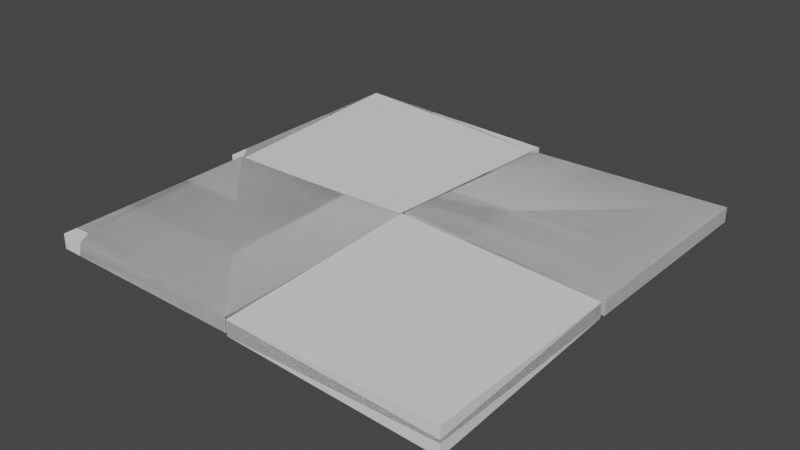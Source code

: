 # Source: Cobblestones.blend  (saved by Blender 3.3.6; exported with 4.5.12 LTS)
import bpy
from mathutils import Matrix  # noqa: F401  (used for matrix-valued properties, if any)

bpy.ops.wm.read_factory_settings(use_empty=True)
scene = bpy.context.scene
scene.name = 'Scene'

# ---- collections
col_collection = bpy.data.collections.new('Collection'); scene.collection.children.link(col_collection)

# ---- world
world_world = bpy.data.worlds.new('World'); scene.world = world_world
world_world.use_nodes = True; world_world.node_tree.nodes.clear()
_N = world_world.node_tree.nodes; _L = world_world.node_tree.links
n0 = _N.new('ShaderNodeOutputWorld'); n0.name = 'World Output'; n0.location = (300, 300)
n1 = _N.new('ShaderNodeBackground'); n1.name = 'Background'; n1.location = (10, 300)
n1.inputs[0].default_value = (0.05088, 0.05088, 0.05088, 1.0)
_L.new(n1.outputs[0], n0.inputs[0])
n0.is_active_output = True
world_world.color = (0.05088, 0.05088, 0.05088)
world_world.use_sun_shadow = False
world_world.sun_shadow_jitter_overblur = 0.0

# ---- meshes
me_cube_006 = bpy.data.meshes.new('Cube.006')
me_cube_006.from_pydata([(0.007356, 0.007356, -0.005333), (0.007356, 0.007356, 0.06694), (0.007356, 0.7688, -0.02762), (0.007356, 0.7688, 0.02652), (0.7651, -0.01102, -0.01784), (0.7651, -0.01102, 0.03629), (0.7688, 0.7688, -0.01784), (0.7688, 0.7688, 0.03629), (0.004646, -0.004726, -0.005333), (0.004646, -0.004726, 0.06694), (0.7624, -0.02834, -0.01784), (0.7624, -0.02834, 0.03629), (-0.0005908, -0.7661, -0.02762), (-0.0005908, -0.7661, 0.02652), (0.7608, -0.7713, -0.06051), (0.7608, -0.7713, -0.006376), (-0.7618, 0.005021, -0.004032), (-0.7618, 0.005021, 0.0501), (-0.0004351, -0.000216, -0.004155), (-0.0004351, -0.000216, 0.05313), (-0.7671, -0.7564, -0.01784), (-0.7671, -0.7564, 0.03629), (-0.008542, -0.7619, -0.02369), (-0.008542, -0.7619, 0.03045), (-0.8169, 0.8171, -0.004032), (-0.8169, 0.8171, 0.0501), (-0.00411, 0.8119, -0.02762), (-0.00411, 0.8119, 0.02652), (-0.8222, 0.0135, -0.01784), (-0.8222, 0.0135, 0.03629), (-0.01222, 0.008009, -0.005387), (-0.01222, 0.008009, 0.05706), (0.6294, -0.4153, 0.03961), (0.5057, -0.4348, 0.04054)], [], [(0, 1, 3, 2), (2, 3, 7, 6), (6, 7, 5, 4), (4, 5, 1, 0), (2, 6, 4, 0), (7, 3, 1, 5), (8, 9, 11, 10), (10, 11, 15, 14), (14, 15, 13, 12), (12, 13, 9, 8), (10, 14, 12, 8), (15, 11, 32, 33, 13), (16, 17, 19, 18), (18, 19, 23, 22), (22, 23, 21, 20), (20, 21, 17, 16), (18, 22, 20, 16), (23, 19, 17, 21), (24, 25, 27, 26), (26, 27, 31, 30), (30, 31, 29, 28), (28, 29, 25, 24), (26, 30, 28, 24), (31, 27, 25, 29), (13, 33, 32, 11, 9)])
_uv = me_cube_006.uv_layers.new(name='UVMap')
_uv.uv.foreach_set('vector', [0.375, 0.0, 0.625, 0.0, 0.625, 0.25, 0.375, 0.25, 0.375, 0.25, 0.625, 0.25, 0.625, 0.5, 0.375, 0.5, 0.375, 0.5, 0.625, 0.5, 0.625, 0.75, 0.375, 0.75, 0.375, 0.75, 0.625, 0.75, 0.625, 1.0, 0.375, 1.0, 0.125, 0.5, 0.375, 0.5, 0.375, 0.75, 0.125, 0.75, 0.625, 0.5, 0.875, 0.5, 0.875, 0.75, 0.625, 0.75, 0.375, 0.0, 0.625, 0.0, 0.625, 0.25, 0.375, 0.25, 0.375, 0.25, 0.625, 0.25, 0.625, 0.5, 0.375, 0.5, 0.375, 0.5, 0.625, 0.5, 0.625, 0.75, 0.375, 0.75, 0.375, 0.75, 0.625, 0.75, 0.625, 1.0, 0.375, 1.0, 0.125, 0.5, 0.375, 0.5, 0.375, 0.75, 0.125, 0.75, 0.625, 0.5, 0.875, 0.5, 0.7439, 0.5435, 0.7368, 0.5842, 0.625, 0.75, 0.375, 0.0, 0.625, 0.0, 0.625, 0.25, 0.375, 0.25, 0.375, 0.25, 0.625, 0.25, 0.625, 0.5, 0.375, 0.5, 0.375, 0.5, 0.625, 0.5, 0.625, 0.75, 0.375, 0.75, 0.375, 0.75, 0.625, 0.75, 0.625, 1.0, 0.375, 1.0, 0.125, 0.5, 0.375, 0.5, 0.375, 0.75, 0.125, 0.75, 0.625, 0.5, 0.875, 0.5, 0.875, 0.75, 0.625, 0.75, 0.375, 0.0, 0.625, 0.0, 0.625, 0.25, 0.375, 0.25, 0.375, 0.25, 0.625, 0.25, 0.625, 0.5, 0.375, 0.5, 0.375, 0.5, 0.625, 0.5, 0.625, 0.75, 0.375, 0.75, 0.375, 0.75, 0.625, 0.75, 0.625, 1.0, 0.375, 1.0, 0.125, 0.5, 0.375, 0.5, 0.375, 0.75, 0.125, 0.75, 0.625, 0.5, 0.875, 0.5, 0.875, 0.75, 0.625, 0.75, 0.625, 0.75, 0.7368, 0.5842, 0.7439, 0.5435, 0.875, 0.5, 0.875, 0.75])
me_cube_006.update()
me_cube_007 = bpy.data.meshes.new('Cube.007')
me_cube_007.from_pydata([(0.007356, 0.007356, 0.0128), (0.007356, 0.007356, 0.06694), (0.007356, 0.7688, -0.02762), (0.007356, 0.7688, 0.02652), (0.7651, -0.01102, -0.01784), (0.7651, -0.01102, 0.03629), (0.7688, 0.7688, -0.01784), (0.7688, 0.7688, 0.03629), (0.004646, -0.004726, 0.0128), (0.004646, -0.004726, 0.06694), (0.7624, -0.02834, -0.01784), (0.7624, -0.02834, 0.03629), (-0.0005908, -0.7661, -0.02762), (-0.0005908, -0.7661, 0.02652), (0.7608, -0.7713, -0.01784), (0.7608, -0.7713, 0.03629), (-0.7618, 0.005021, -0.004032), (-0.7618, 0.005021, 0.0501), (-0.0004351, -0.000216, -0.001007), (-0.0004351, -0.000216, 0.05313), (-0.7671, -0.7564, -0.01784), (-0.7671, -0.7564, 0.03629), (-0.008542, -0.7619, -0.02369), (-0.008542, -0.7619, 0.03045), (-0.8169, 0.8171, -0.004032), (-0.8169, 0.8171, 0.0501), (-0.00411, 0.8119, -0.02762), (-0.00411, 0.8119, 0.02652), (-0.8222, 0.0135, -0.01784), (-0.8222, 0.0135, 0.03629), (-0.01222, 0.008009, 0.002924), (-0.01222, 0.008009, 0.05706)], [], [(0, 1, 3, 2), (2, 3, 7, 6), (6, 7, 5, 4), (4, 5, 1, 0), (2, 6, 4, 0), (7, 3, 1, 5), (8, 9, 11, 10), (10, 11, 15, 14), (14, 15, 13, 12), (12, 13, 9, 8), (10, 14, 12, 8), (15, 11, 9, 13), (16, 17, 19, 18), (18, 19, 23, 22), (22, 23, 21, 20), (20, 21, 17, 16), (18, 22, 20, 16), (23, 19, 17, 21), (24, 25, 27, 26), (26, 27, 31, 30), (30, 31, 29, 28), (28, 29, 25, 24), (26, 30, 28, 24), (31, 27, 25, 29)])
_uv = me_cube_007.uv_layers.new(name='UVMap')
_uv.uv.foreach_set('vector', [0.375, 0.0, 0.625, 0.0, 0.625, 0.25, 0.375, 0.25, 0.375, 0.25, 0.625, 0.25, 0.625, 0.5, 0.375, 0.5, 0.375, 0.5, 0.625, 0.5, 0.625, 0.75, 0.375, 0.75, 0.375, 0.75, 0.625, 0.75, 0.625, 1.0, 0.375, 1.0, 0.125, 0.5, 0.375, 0.5, 0.375, 0.75, 0.125, 0.75, 0.625, 0.5, 0.875, 0.5, 0.875, 0.75, 0.625, 0.75, 0.375, 0.0, 0.625, 0.0, 0.625, 0.25, 0.375, 0.25, 0.375, 0.25, 0.625, 0.25, 0.625, 0.5, 0.375, 0.5, 0.375, 0.5, 0.625, 0.5, 0.625, 0.75, 0.375, 0.75, 0.375, 0.75, 0.625, 0.75, 0.625, 1.0, 0.375, 1.0, 0.125, 0.5, 0.375, 0.5, 0.375, 0.75, 0.125, 0.75, 0.625, 0.5, 0.875, 0.5, 0.875, 0.75, 0.625, 0.75, 0.375, 0.0, 0.625, 0.0, 0.625, 0.25, 0.375, 0.25, 0.375, 0.25, 0.625, 0.25, 0.625, 0.5, 0.375, 0.5, 0.375, 0.5, 0.625, 0.5, 0.625, 0.75, 0.375, 0.75, 0.375, 0.75, 0.625, 0.75, 0.625, 1.0, 0.375, 1.0, 0.125, 0.5, 0.375, 0.5, 0.375, 0.75, 0.125, 0.75, 0.625, 0.5, 0.875, 0.5, 0.875, 0.75, 0.625, 0.75, 0.375, 0.0, 0.625, 0.0, 0.625, 0.25, 0.375, 0.25, 0.375, 0.25, 0.625, 0.25, 0.625, 0.5, 0.375, 0.5, 0.375, 0.5, 0.625, 0.5, 0.625, 0.75, 0.375, 0.75, 0.375, 0.75, 0.625, 0.75, 0.625, 1.0, 0.375, 1.0, 0.125, 0.5, 0.375, 0.5, 0.375, 0.75, 0.125, 0.75, 0.625, 0.5, 0.875, 0.5, 0.875, 0.75, 0.625, 0.75])
me_cube_007.update()
me_cube_008 = bpy.data.meshes.new('Cube.008')
me_cube_008.from_pydata([(-1.0, -1.0, -1.0), (-1.0, -1.0, 1.0), (-1.0, 1.0, -1.0), (-1.0, 1.0, 1.0), (1.0, -1.0, -1.0), (1.0, -1.0, 1.0), (1.0, 1.0, -1.0), (1.0, 1.0, 1.0)], [], [(0, 1, 3, 2), (2, 3, 7, 6), (6, 7, 5, 4), (4, 5, 1, 0), (2, 6, 4, 0), (7, 3, 1, 5)])
_uv = me_cube_008.uv_layers.new(name='UVMap')
_uv.uv.foreach_set('vector', [0.375, 0.0, 0.625, 0.0, 0.625, 0.25, 0.375, 0.25, 0.375, 0.25, 0.625, 0.25, 0.625, 0.5, 0.375, 0.5, 0.375, 0.5, 0.625, 0.5, 0.625, 0.75, 0.375, 0.75, 0.375, 0.75, 0.625, 0.75, 0.625, 1.0, 0.375, 1.0, 0.125, 0.5, 0.375, 0.5, 0.375, 0.75, 0.125, 0.75, 0.625, 0.5, 0.875, 0.5, 0.875, 0.75, 0.625, 0.75])
me_cube_008.update()
me_cube_009 = bpy.data.meshes.new('Cube.009')
me_cube_009.from_pydata([(-1.0, -1.0, -1.0), (-1.0, -1.0, 1.0), (-1.0, 1.0, -1.0), (-1.0, 1.0, 1.0), (1.0, -1.0, -1.0), (1.0, -1.0, 1.0), (1.0, 1.0, -1.0), (1.0, 1.0, 1.0)], [], [(0, 1, 3, 2), (2, 3, 7, 6), (6, 7, 5, 4), (4, 5, 1, 0), (2, 6, 4, 0), (7, 3, 1, 5)])
_uv = me_cube_009.uv_layers.new(name='UVMap')
_uv.uv.foreach_set('vector', [0.375, 0.0, 0.625, 0.0, 0.625, 0.25, 0.375, 0.25, 0.375, 0.25, 0.625, 0.25, 0.625, 0.5, 0.375, 0.5, 0.375, 0.5, 0.625, 0.5, 0.625, 0.75, 0.375, 0.75, 0.375, 0.75, 0.625, 0.75, 0.625, 1.0, 0.375, 1.0, 0.125, 0.5, 0.375, 0.5, 0.375, 0.75, 0.125, 0.75, 0.625, 0.5, 0.875, 0.5, 0.875, 0.75, 0.625, 0.75])
me_cube_009.update()
me_cube_010 = bpy.data.meshes.new('Cube.010')
me_cube_010.from_pydata([(-1.0, -1.0, -1.0), (-1.0, -1.0, 1.0), (-0.9457, 0.5555, -0.6784), (-1.0, 1.0, 1.0), (1.0, -1.0, -1.0), (1.0, -1.0, 1.0), (1.054, 0.5555, -0.6784), (1.0, 1.0, 1.0)], [], [(0, 1, 3, 2), (2, 3, 7, 6), (6, 7, 5, 4), (4, 5, 1, 0), (2, 6, 4, 0), (7, 3, 1, 5)])
_uv = me_cube_010.uv_layers.new(name='UVMap')
_uv.uv.foreach_set('vector', [0.375, 0.0, 0.625, 0.0, 0.625, 0.25, 0.375, 0.25, 0.375, 0.25, 0.625, 0.25, 0.625, 0.5, 0.375, 0.5, 0.375, 0.5, 0.625, 0.5, 0.625, 0.75, 0.375, 0.75, 0.375, 0.75, 0.625, 0.75, 0.625, 1.0, 0.375, 1.0, 0.125, 0.5, 0.375, 0.5, 0.375, 0.75, 0.125, 0.75, 0.625, 0.5, 0.875, 0.5, 0.875, 0.75, 0.625, 0.75])
me_cube_010.update()

# ---- objects
ob_cube_001 = bpy.data.objects.new('Cube.001', me_cube_006)
ob_cube_002 = bpy.data.objects.new('Cube.002', me_cube_007)
ob_cube = bpy.data.objects.new('Cube', me_cube_008)
ob_cube_003 = bpy.data.objects.new('Cube.003', me_cube_009)
ob_cube_004 = bpy.data.objects.new('Cube.004', me_cube_010)

# ---- transforms, parenting, visibility, modifiers, constraints
ob_cube_001.location = (0.0, 0.0, 0.0)
_m = ob_cube_001.modifiers.new('BTool_Cube', 'BOOLEAN')
_m.object = ob_cube
_m = ob_cube_001.modifiers.new('BTool_Cube.003', 'BOOLEAN')
_m.object = ob_cube_003
_m = ob_cube_001.modifiers.new('BTool_Cube.004', 'BOOLEAN')
_m.object = ob_cube_004
ob_cube_002.location = (0.0, 0.0, 0.0)
ob_cube.location = (-0.2342, 0.8534, 0.04385)
ob_cube.rotation_euler = (0.7593, 1.529e-16, -0.16)
ob_cube.scale = (0.2495, 0.05007, 0.08841)
ob_cube.hide_render = True
ob_cube.visible_camera = False
ob_cube.visible_diffuse = False
ob_cube.visible_glossy = False
ob_cube.visible_transmission = False
ob_cube.visible_volume_scatter = False
ob_cube.display_type = 'BOUNDS'
ob_cube_003.location = (-0.8704, 0.04923, 0.01281)
ob_cube_003.rotation_euler = (2.761, -0.3981, -0.7702)
ob_cube_003.scale = (0.1053, 0.05007, 0.08841)
ob_cube_003.hide_render = True
ob_cube_003.visible_camera = False
ob_cube_003.visible_diffuse = False
ob_cube_003.visible_glossy = False
ob_cube_003.visible_transmission = False
ob_cube_003.visible_volume_scatter = False
ob_cube_003.display_type = 'BOUNDS'
ob_cube_004.location = (-0.769, -0.7494, 0.01383)
ob_cube_004.rotation_euler = (5.856, -1.321, -5.656)
ob_cube_004.scale = (0.1053, 0.05007, 0.08841)
ob_cube_004.hide_render = True
ob_cube_004.visible_camera = False
ob_cube_004.visible_diffuse = False
ob_cube_004.visible_glossy = False
ob_cube_004.visible_transmission = False
ob_cube_004.visible_volume_scatter = False
ob_cube_004.display_type = 'BOUNDS'

# ---- collection membership
col_collection.objects.link(ob_cube_001)
col_collection.objects.link(ob_cube_002)
col_collection.objects.link(ob_cube)
col_collection.objects.link(ob_cube_003)
col_collection.objects.link(ob_cube_004)

# ---- scene / render settings (as saved in the file)
scene.frame_start = 1; scene.frame_end = 250; scene.frame_set(1)
scene.render.engine = 'BLENDER_EEVEE_NEXT'
scene.cycles.sampling_pattern = 'TABULATED_SOBOL'
scene.cycles.use_light_tree = False
scene.view_settings.view_transform = 'Filmic'
bpy.context.view_layer.update()

# ---- added for rendering (the .blend has no active camera and no usable light): camera, sun
cam_auto = bpy.data.cameras.new('AutoCamera')
cam_auto.lens = 50.0
cam_auto.sensor_width = 36.0
cam_auto.clip_end = 1000.0
ob_auto_camera = bpy.data.objects.new('AutoCamera', cam_auto)
scene.collection.objects.link(ob_auto_camera)
ob_auto_camera.location = (2.05671, -2.4772, 1.66995)
ob_auto_camera.rotation_euler = (1.09748, -7.21219e-08, 0.694738)
scene.camera = ob_auto_camera
light_auto_sun = bpy.data.lights.new('AutoSun', 'SUN')
light_auto_sun.energy = 3.0
light_auto_sun.angle = 0.0523599
ob_auto_sun = bpy.data.objects.new('AutoSun', light_auto_sun)
scene.collection.objects.link(ob_auto_sun)
ob_auto_sun.rotation_euler = (0.872665, 0.174533, 0.523599)
bpy.context.view_layer.update()
